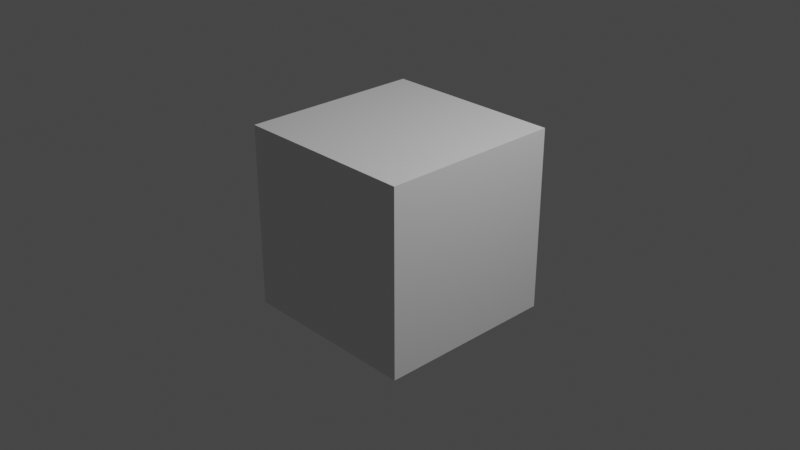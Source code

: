 # Source: Sample.blend  (saved by Blender 3.2.14; exported with 4.5.12 LTS)
import bpy
from mathutils import Matrix  # noqa: F401  (used for matrix-valued properties, if any)

bpy.ops.wm.read_factory_settings(use_empty=True)
scene = bpy.context.scene
scene.name = 'Scene'

# ---- collections
col_collection = bpy.data.collections.new('Collection'); scene.collection.children.link(col_collection)

# ---- materials (node trees are filled in below, after node groups)
mat_material = bpy.data.materials.new('Material')
mat_material.alpha_threshold = 0.0
mat_material.use_transparent_shadow = False
mat_material.line_color = (0.0, 0.0, 0.0, 1.0)

# ---- material node trees
mat_material.use_nodes = True; mat_material.node_tree.nodes.clear()
_N = mat_material.node_tree.nodes; _L = mat_material.node_tree.links
n0 = _N.new('ShaderNodeOutputMaterial'); n0.name = 'Material Output'; n0.location = (300, 300)
n1 = _N.new('ShaderNodeBsdfPrincipled'); n1.name = 'Principled BSDF'; n1.location = (10, 300)
n1.distribution = 'GGX'
n1.subsurface_method = 'RANDOM_WALK_SKIN'
n1.inputs[2].default_value = 0.4
n1.inputs[3].default_value = 1.45
n1.inputs[27].default_value = (0.0, 0.0, 0.0, 1.0)
n1.inputs[28].default_value = 1.0
_L.new(n1.outputs[0], n0.inputs[0])
n0.is_active_output = True

# ---- world
world_world = bpy.data.worlds.new('World'); scene.world = world_world
world_world.use_nodes = True; world_world.node_tree.nodes.clear()
_N = world_world.node_tree.nodes; _L = world_world.node_tree.links
n0 = _N.new('ShaderNodeOutputWorld'); n0.name = 'World Output'; n0.location = (300, 300)
n1 = _N.new('ShaderNodeBackground'); n1.name = 'Background'; n1.location = (10, 300)
n1.inputs[0].default_value = (0.05088, 0.05088, 0.05088, 1.0)
_L.new(n1.outputs[0], n0.inputs[0])
n0.is_active_output = True
world_world.color = (0.05088, 0.05088, 0.05088)
world_world.use_sun_shadow = False
world_world.sun_shadow_jitter_overblur = 0.0

# ---- cameras
cam_camera = bpy.data.cameras.new('Camera')
cam_camera.clip_end = 100.0
cam_camera.ortho_scale = 7.314

# ---- lights
light_light = bpy.data.lights.new('Light', 'POINT')
light_light.transmission_factor = 0.0
light_light.energy = 1000.0
light_light.shadow_soft_size = 0.1
light_light.shadow_maximum_resolution = 0.006
light_light.use_absolute_resolution = True

# ---- meshes
me_cube = bpy.data.meshes.new('Cube')
me_cube.from_pydata([(1.0, 1.0, 1.0), (1.0, 1.0, -1.0), (1.0, -1.0, 1.0), (1.0, -1.0, -1.0), (-1.0, 1.0, 1.0), (-1.0, 1.0, -1.0), (-1.0, -1.0, 1.0), (-1.0, -1.0, -1.0)], [], [(0, 4, 6, 2), (3, 2, 6, 7), (7, 6, 4, 5), (5, 1, 3, 7), (1, 0, 2, 3), (5, 4, 0, 1)])
_uv = me_cube.uv_layers.new(name='UVMap')
_uv.uv.foreach_set('vector', [0.625, 0.5, 0.875, 0.5, 0.875, 0.75, 0.625, 0.75, 0.375, 0.75, 0.625, 0.75, 0.625, 1.0, 0.375, 1.0, 0.375, 0.0, 0.625, 0.0, 0.625, 0.25, 0.375, 0.25, 0.125, 0.5, 0.375, 0.5, 0.375, 0.75, 0.125, 0.75, 0.375, 0.5, 0.625, 0.5, 0.625, 0.75, 0.375, 0.75, 0.375, 0.25, 0.625, 0.25, 0.625, 0.5, 0.375, 0.5])
me_cube.materials.append(mat_material)
me_cube.use_mirror_vertex_groups = False
me_cube.update()

# ---- objects
ob_cube = bpy.data.objects.new('Cube', me_cube)
ob_light = bpy.data.objects.new('Light', light_light)
ob_camera = bpy.data.objects.new('Camera', cam_camera)

# ---- transforms, parenting, visibility, modifiers, constraints
ob_cube.location = (0.0, 0.0, 0.0)
ob_cube.lock_rotations_4d = False
ob_cube.empty_display_type = 'ARROWS'
ob_cube.lineart.crease_threshold = 0.0
ob_light.location = (4.076, 1.005, 5.904)
ob_light.rotation_euler = (0.6503, 0.05522, 1.866)
ob_light.lock_rotations_4d = False
ob_light.empty_display_type = 'ARROWS'
ob_light.color = (0.0, 0.0, 0.0, 0.0)
ob_light.lineart.crease_threshold = 0.0
ob_camera.location = (7.359, -6.926, 4.958)
ob_camera.rotation_euler = (1.109, 0.0, 0.8149)
ob_camera.lock_rotations_4d = False
ob_camera.empty_display_type = 'ARROWS'
ob_camera.color = (0.0, 0.0, 0.0, 0.0)
ob_camera.display_type = 'WIRE'
ob_camera.lineart.crease_threshold = 0.0

# ---- collection membership
col_collection.objects.link(ob_cube)
col_collection.objects.link(ob_light)
col_collection.objects.link(ob_camera)

# ---- scene / render settings (as saved in the file)
scene.camera = ob_camera
scene.frame_start = 1; scene.frame_end = 250; scene.frame_set(1)
scene.render.engine = 'BLENDER_EEVEE_NEXT'
scene.cycles.sampling_pattern = 'TABULATED_SOBOL'
scene.cycles.use_light_tree = False
scene.view_settings.view_transform = 'Filmic'
bpy.context.view_layer.update()
